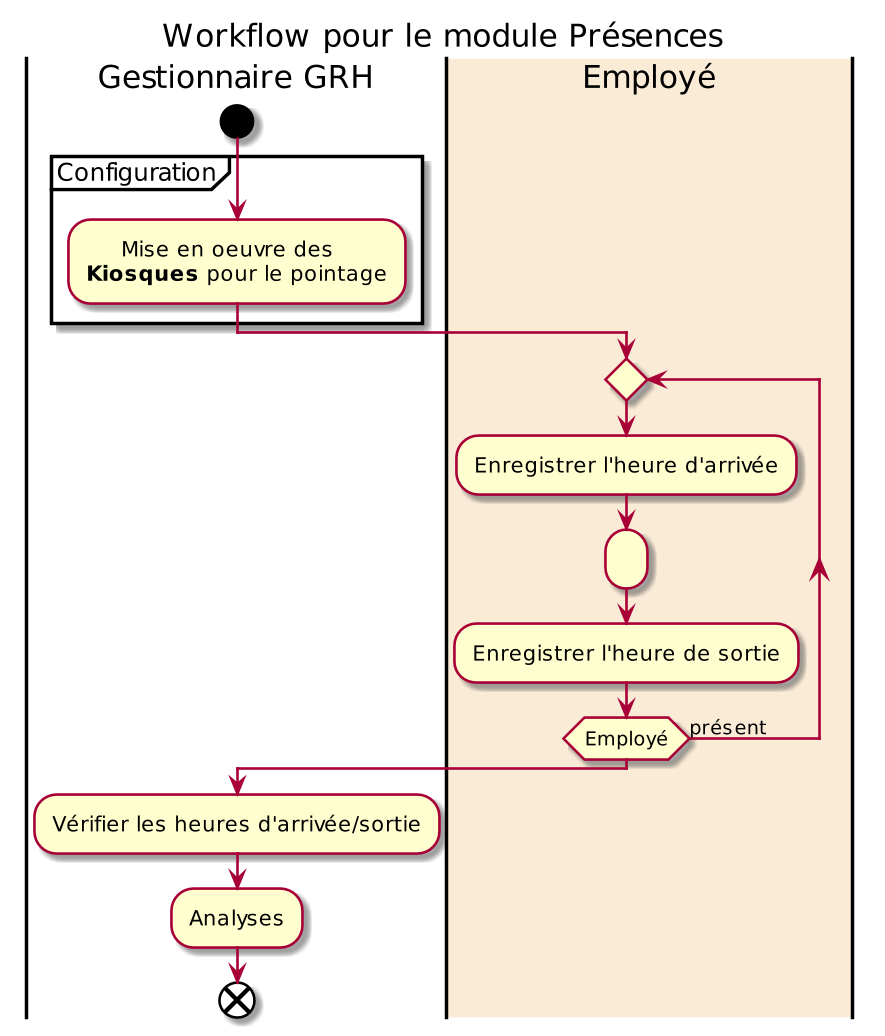

The diagram above was rendered by PlantUML. Its source (embedded in the PNG):
@startuml activity-presence
title Workflow pour le module Présences
scale 100 width
scale 1000 height

|Gestionnaire GRH|
start
partition Configuration {
    :     Mise en oeuvre des \n**Kiosques** pour le pointage;
}

|#AntiqueWhite|Employé|

repeat
    :Enregistrer l'heure d'arrivée;
    :;
    :Enregistrer l'heure de sortie;
repeat while (Employé) is (présent)


|Gestionnaire GRH|
:Vérifier les heures d'arrivée/sortie;
:Analyses;

end

@enduml